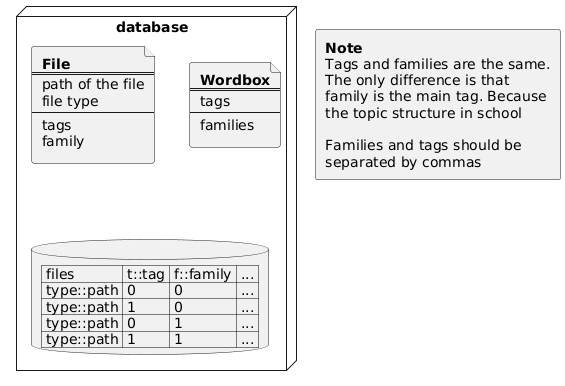

The diagram above was rendered by PlantUML. Its source (embedded in the PNG):
@startuml
node database{
  file file[
    <b>File</b>
    ===
    path of the file
    file type
    ---
    tags
    family
  ]
  file soup[
    <b>Wordbox</b>
    ===
    tags
    ---
    families
  ]
  database table[
  | files | t::tag | f::family | ... |
  | type::path | 0    | 0     | ... |
  | type::path | 1    | 0     | ... |
  | type::path | 0    | 1     | ... |
  | type::path | 1    | 1     | ... |
  ]
}
agent Note[
 <b>Note</b>
 Tags and families are the same.
 The only difference is that
 family is the main tag. Because
 the topic structure in school

 Families and tags should be
 separated by commas
]
@enduml